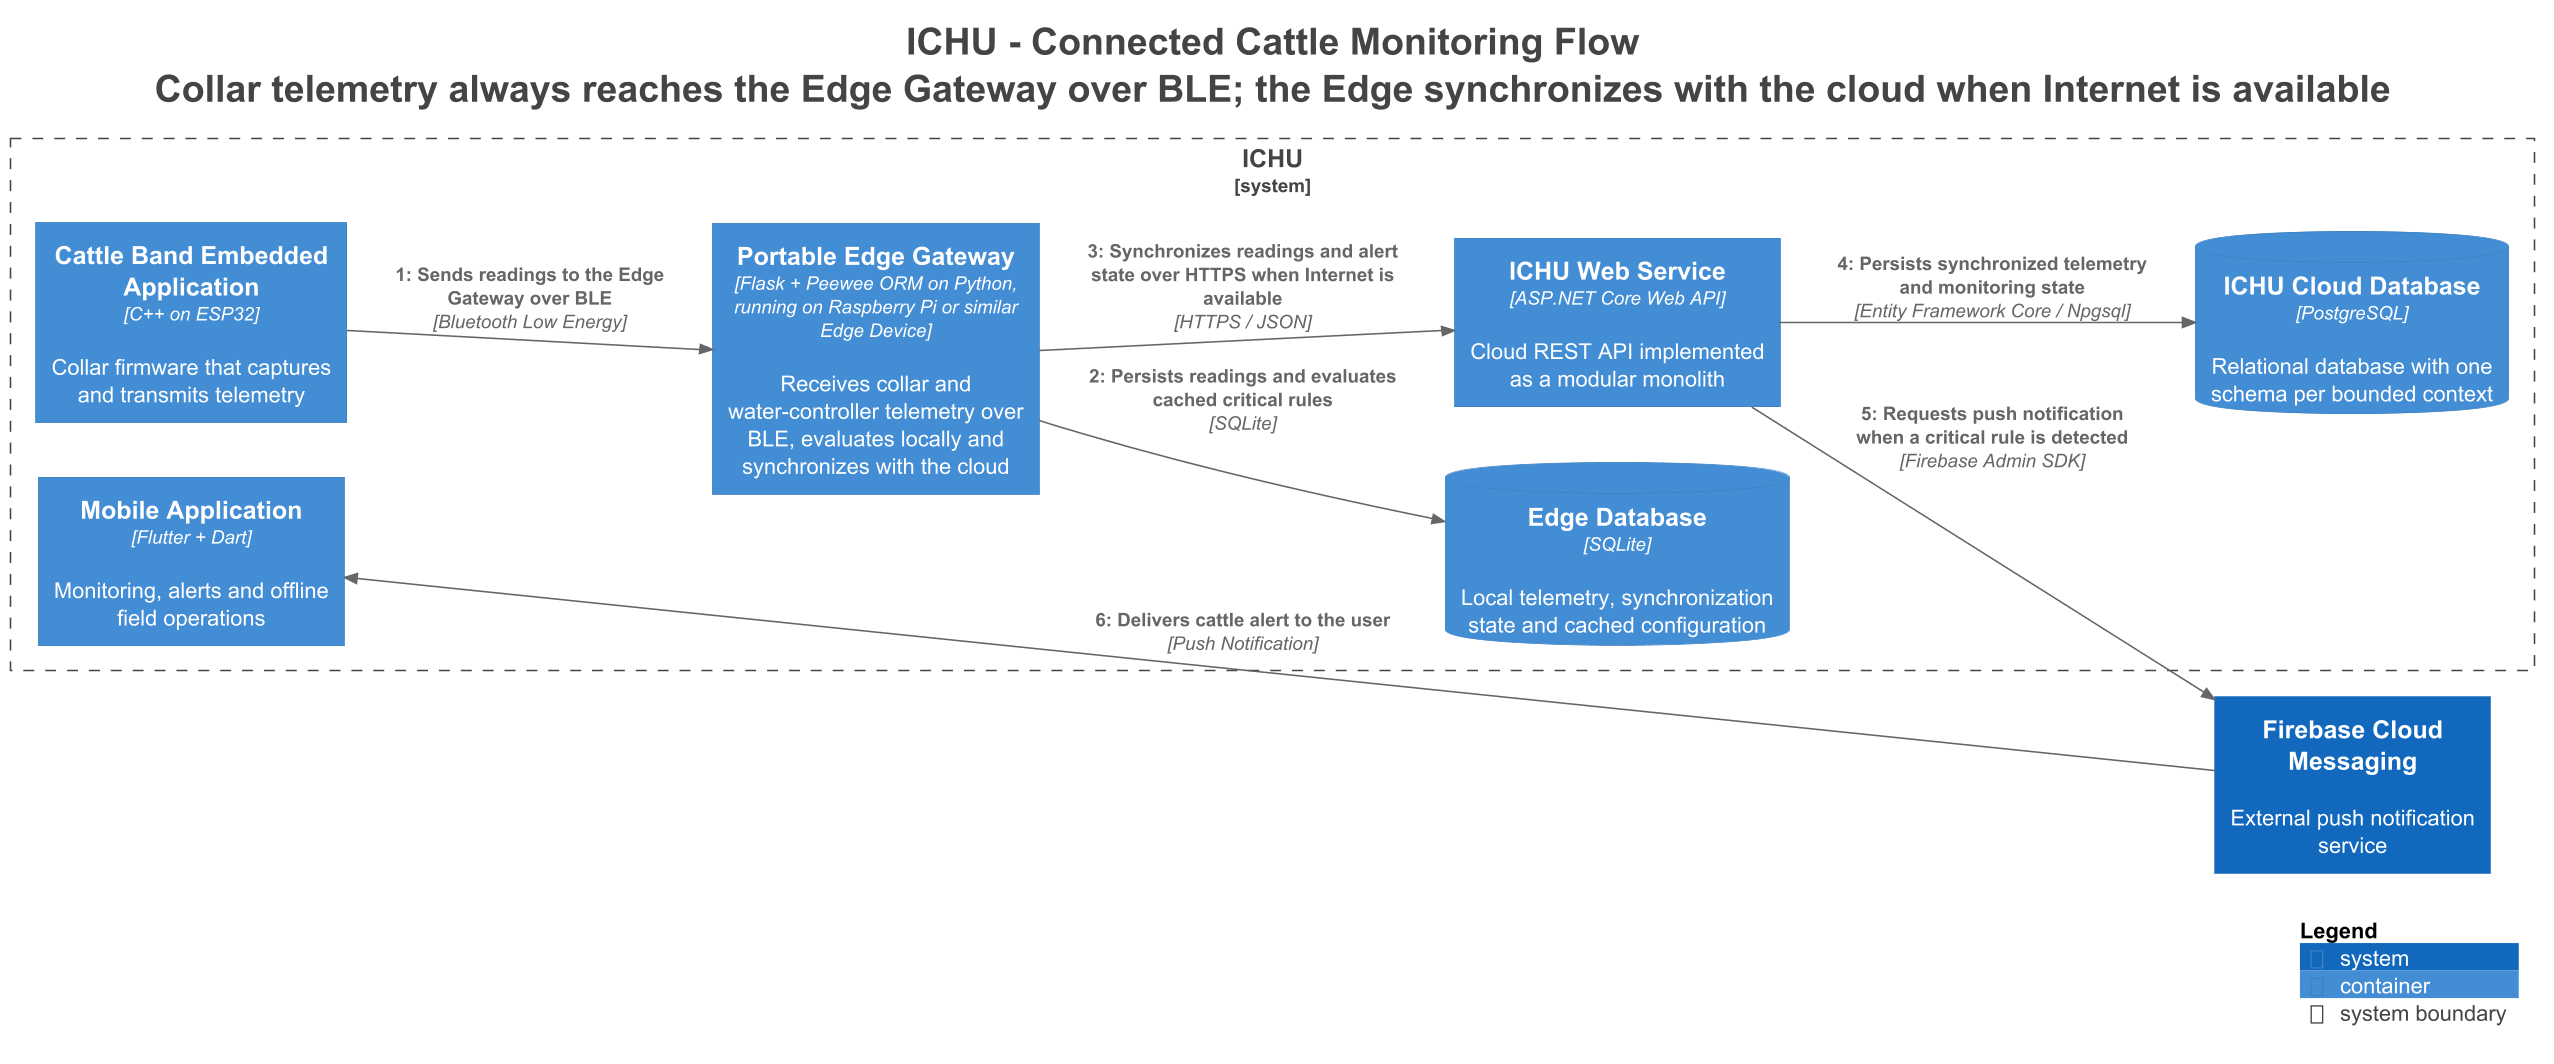

The diagram above was rendered by PlantUML. Its source (embedded in the PNG):
@startuml
skinparamlocked dpi 150
skinparamlocked backgroundColor white
title <size:24>ICHU - Connected Cattle Monitoring Flow</size>\n<size:24>Collar telemetry always reaches the Edge Gateway over BLE; the Edge synchronizes with the cloud when Internet is available</size>

set separator none
left to right direction

<style>
  root {
    BackgroundColor: #ffffff
    FontColor: #444444
  }
</style>

!include <C4/C4>
!include <C4/C4_Context>
!include <C4/C4_Container>

System_Boundary("ICHU_boundary", "ICHU", $tags="") {
  Container(ICHU.MobileApplication, "Mobile Application", $techn="Flutter + Dart", $descr="Monitoring, alerts and offline field operations", $tags="", $link="")
  Container(ICHU.CattleBandEmbeddedApplication, "Cattle Band Embedded Application", $techn="C++ on ESP32", $descr="Collar firmware that captures and transmits telemetry", $tags="", $link="")
  Container(ICHU.PortableEdgeGateway, "Portable Edge Gateway", $techn="Flask + Peewee ORM on Python, running on Raspberry Pi or similar Edge Device", $descr="Receives collar and water-controller telemetry over BLE, evaluates locally and synchronizes with the cloud", $tags="", $link="")
  ContainerDb(ICHU.EdgeDatabase, "Edge Database", $techn="SQLite", $descr="Local telemetry, synchronization state and cached configuration", $tags="", $link="")
  Container(ICHU.ICHUWebService, "ICHU Web Service", $techn="ASP.NET Core Web API", $descr="Cloud REST API implemented as a modular monolith", $tags="", $link="")
  ContainerDb(ICHU.ICHUCloudDatabase, "ICHU Cloud Database", $techn="PostgreSQL", $descr="Relational database with one schema per bounded context", $tags="", $link="")
}

System(FirebaseCloudMessaging, "Firebase Cloud Messaging", $descr="External push notification service", $tags="", $link="")

Rel(ICHU.CattleBandEmbeddedApplication, ICHU.PortableEdgeGateway, "1: Sends readings to the Edge Gateway over BLE", $techn="Bluetooth Low Energy", $tags="", $link="")
Rel(ICHU.PortableEdgeGateway, ICHU.EdgeDatabase, "2: Persists readings and evaluates cached critical rules", $techn="SQLite", $tags="", $link="")
Rel(ICHU.PortableEdgeGateway, ICHU.ICHUWebService, "3: Synchronizes readings and alert state over HTTPS when Internet is available", $techn="HTTPS / JSON", $tags="", $link="")
Rel(ICHU.ICHUWebService, ICHU.ICHUCloudDatabase, "4: Persists synchronized telemetry and monitoring state", $techn="Entity Framework Core / Npgsql", $tags="", $link="")
Rel(ICHU.ICHUWebService, FirebaseCloudMessaging, "5: Requests push notification when a critical rule is detected", $techn="Firebase Admin SDK", $tags="", $link="")
Rel(FirebaseCloudMessaging, ICHU.MobileApplication, "6: Delivers cattle alert to the user", $techn="Push Notification", $tags="", $link="")

SHOW_LEGEND(true)
hide stereotypes
@enduml